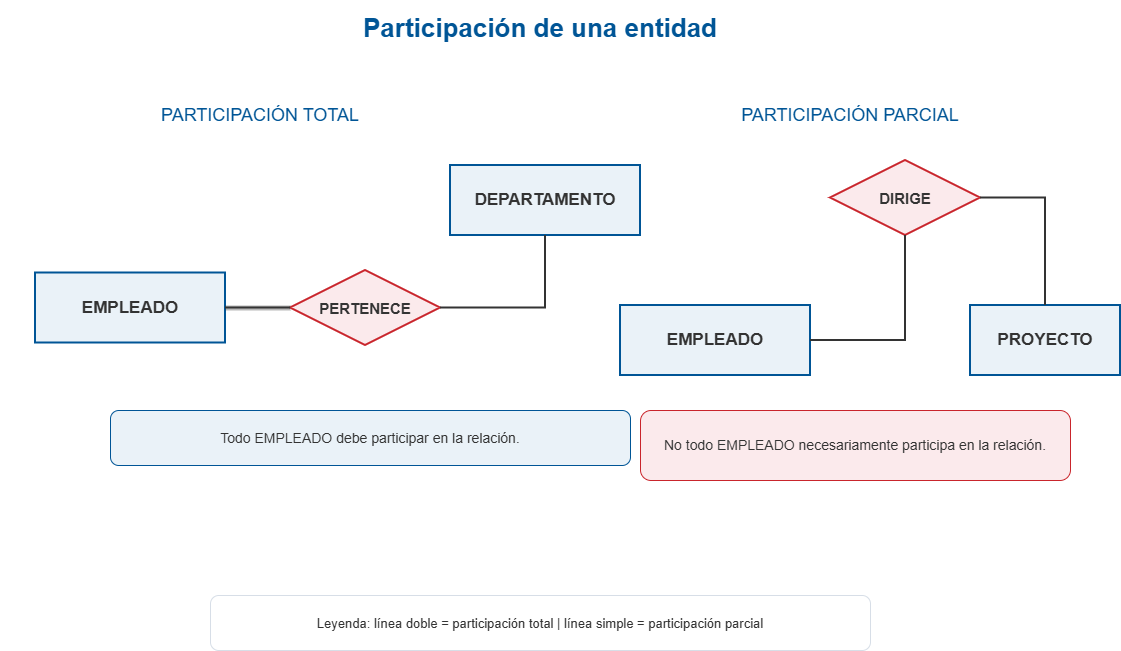

The diagram above was exported from draw.io. Its source (the exported page's mxGraphModel, read from the mxfile embedded in the PNG):
<mxGraphModel dx="1426" dy="841" grid="1" gridSize="10" guides="1" tooltips="1" connect="1" arrows="1" fold="1" page="1" pageScale="1" pageWidth="1200" pageHeight="760" math="0" shadow="0">
  <root>
    <mxCell id="0" />
    <mxCell id="1" parent="0" />
    <mxCell id="t" parent="1" style="text;html=1;align=center;verticalAlign=middle;fontSize=26;fontColor=#005596;fontFamily=Arial;whiteSpace=wrap;" value="&lt;b&gt;Participación de una entidad&lt;/b&gt;" vertex="1">
      <mxGeometry height="55" width="1080" x="60" y="25" as="geometry" />
    </mxCell>
    <mxCell id="a" parent="1" style="text;html=1;align=center;verticalAlign=middle;fontSize=18;fontColor=#005596;fontFamily=Arial;whiteSpace=wrap;" value="PARTICIPACIÓN TOTAL" vertex="1">
      <mxGeometry height="40" width="500" x="70" y="120" as="geometry" />
    </mxCell>
    <mxCell id="e1" parent="1" style="rounded=0;whiteSpace=wrap;html=1;align=center;verticalAlign=middle;fillColor=#EAF2F8;strokeColor=#005596;strokeWidth=2;fontColor=#333333;fontFamily=Arial;fontSize=17;" value="&lt;b&gt;EMPLEADO&lt;/b&gt;" vertex="1">
      <mxGeometry height="70" width="190" x="95" y="297.5" as="geometry" />
    </mxCell>
    <mxCell id="r1" parent="1" style="rhombus;whiteSpace=wrap;html=1;fillColor=#FBEAEC;strokeColor=#C9252C;strokeWidth=2;fontColor=#333333;fontFamily=Arial;fontSize=15;" value="&lt;b&gt;PERTENECE&lt;/b&gt;" vertex="1">
      <mxGeometry height="75" width="150" x="350" y="295" as="geometry" />
    </mxCell>
    <mxCell id="d1" parent="1" style="rounded=0;whiteSpace=wrap;html=1;align=center;verticalAlign=middle;fillColor=#EAF2F8;strokeColor=#005596;strokeWidth=2;fontColor=#333333;fontFamily=Arial;fontSize=17;" value="&lt;b&gt;DEPARTAMENTO&lt;/b&gt;" vertex="1">
      <mxGeometry height="70" width="190" x="510" y="190" as="geometry" />
    </mxCell>
    <mxCell id="x11" edge="1" parent="1" source="e1" style="edgeStyle=orthogonalEdgeStyle;rounded=0;orthogonalLoop=1;jettySize=auto;html=1;strokeColor=#333333;strokeWidth=2;endArrow=none;" target="r1" value="">
      <mxGeometry relative="1" as="geometry" />
    </mxCell>
    <mxCell id="x12" edge="1" parent="1" source="e1" style="edgeStyle=orthogonalEdgeStyle;html=1;strokeColor=#333333;strokeWidth=5;endArrow=none;opacity=35;" target="r1" value="">
      <mxGeometry relative="1" as="geometry" />
    </mxCell>
    <mxCell id="x13" edge="1" parent="1" source="r1" style="edgeStyle=orthogonalEdgeStyle;rounded=0;orthogonalLoop=1;jettySize=auto;html=1;strokeColor=#333333;strokeWidth=2;endArrow=none;" target="d1" value="">
      <mxGeometry relative="1" as="geometry" />
    </mxCell>
    <mxCell id="n1" parent="1" style="rounded=1;whiteSpace=wrap;html=1;align=center;verticalAlign=middle;spacing=10;fillColor=#EAF2F8;strokeColor=#005596;strokeWidth=1;fontColor=#333333;fontFamily=Arial;fontSize=14;" value="Todo EMPLEADO debe participar en la relación." vertex="1">
      <mxGeometry height="55" width="520" x="170" y="435" as="geometry" />
    </mxCell>
    <mxCell id="b" parent="1" style="text;html=1;align=center;verticalAlign=middle;fontSize=18;fontColor=#005596;fontFamily=Arial;whiteSpace=wrap;" value="PARTICIPACIÓN PARCIAL" vertex="1">
      <mxGeometry height="40" width="420" x="700" y="120" as="geometry" />
    </mxCell>
    <mxCell id="e2" parent="1" style="rounded=0;whiteSpace=wrap;html=1;align=center;verticalAlign=middle;fillColor=#EAF2F8;strokeColor=#005596;strokeWidth=2;fontColor=#333333;fontFamily=Arial;fontSize=17;" value="&lt;b&gt;EMPLEADO&lt;/b&gt;" vertex="1">
      <mxGeometry height="70" width="190" x="680" y="330" as="geometry" />
    </mxCell>
    <mxCell id="r2" parent="1" style="rhombus;whiteSpace=wrap;html=1;fillColor=#FBEAEC;strokeColor=#C9252C;strokeWidth=2;fontColor=#333333;fontFamily=Arial;fontSize=15;" value="&lt;b&gt;DIRIGE&lt;/b&gt;" vertex="1">
      <mxGeometry height="75" width="150" x="890" y="185" as="geometry" />
    </mxCell>
    <mxCell id="p2" parent="1" style="rounded=0;whiteSpace=wrap;html=1;align=center;verticalAlign=middle;fillColor=#EAF2F8;strokeColor=#005596;strokeWidth=2;fontColor=#333333;fontFamily=Arial;fontSize=17;" value="&lt;b&gt;PROYECTO&lt;/b&gt;" vertex="1">
      <mxGeometry height="70" width="150" x="1030" y="330" as="geometry" />
    </mxCell>
    <mxCell id="x21" edge="1" parent="1" source="e2" style="edgeStyle=orthogonalEdgeStyle;rounded=0;orthogonalLoop=1;jettySize=auto;html=1;strokeColor=#333333;strokeWidth=2;endArrow=none;" target="r2" value="">
      <mxGeometry relative="1" as="geometry" />
    </mxCell>
    <mxCell id="x22" edge="1" parent="1" source="r2" style="edgeStyle=orthogonalEdgeStyle;rounded=0;orthogonalLoop=1;jettySize=auto;html=1;strokeColor=#333333;strokeWidth=2;endArrow=none;exitX=1;exitY=0.5;exitDx=0;exitDy=0;" target="p2" value="">
      <mxGeometry relative="1" as="geometry" />
    </mxCell>
    <mxCell id="n2" parent="1" style="rounded=1;whiteSpace=wrap;html=1;align=center;verticalAlign=middle;spacing=10;fillColor=#FBEAEC;strokeColor=#C9252C;strokeWidth=1;fontColor=#333333;fontFamily=Arial;fontSize=14;" value="No todo EMPLEADO necesariamente participa en la relación." vertex="1">
      <mxGeometry height="70" width="430" x="700" y="435" as="geometry" />
    </mxCell>
    <mxCell id="leg" parent="1" style="rounded=1;whiteSpace=wrap;html=1;align=center;verticalAlign=middle;spacing=10;fillColor=#FFFFFF;strokeColor=#D7DEE7;strokeWidth=1;fontColor=#333333;fontFamily=Arial;fontSize=13;" value="Leyenda: línea doble = participación total   |   línea simple = participación parcial" vertex="1">
      <mxGeometry height="55" width="660" x="270" y="620" as="geometry" />
    </mxCell>
  </root>
</mxGraphModel>